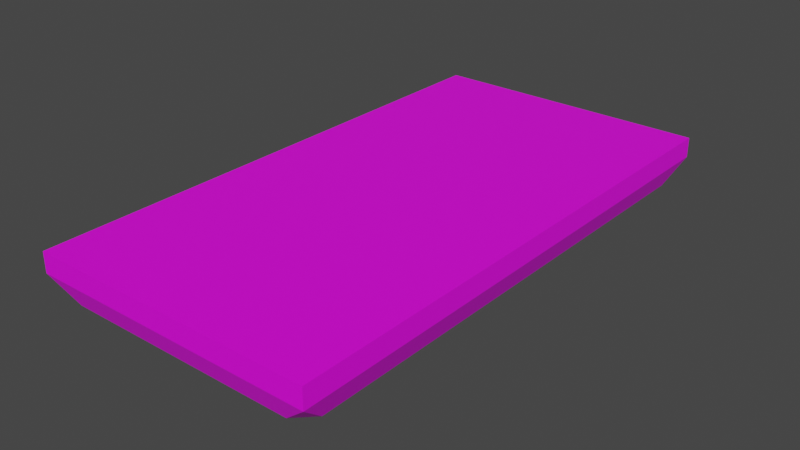 # Source: Platform.blend  (saved by Blender 2.93.20; exported with 4.5.12 LTS)
import bpy
from mathutils import Matrix  # noqa: F401  (used for matrix-valued properties, if any)

bpy.ops.wm.read_factory_settings(use_empty=True)
scene = bpy.context.scene
scene.name = 'Scene'

# ---- images (referenced by path relative to the original .blend; pixels are not part of the script)
import os
ASSET_DIR = os.environ.get("B2B_ASSET_DIR", "")  # directory of the original .blend (textures are referenced by path, not embedded)
HERE = os.path.dirname(os.path.abspath(__file__))  # packed textures are extracted next to this script under _unpacked/

def load_image(name, relpath, width, height, colorspace="sRGB"):
    """Load a texture the original file referenced (path relative to the .blend, or extracted next to this script)."""
    p = next((c for c in (os.path.join(HERE, relpath), os.path.join(ASSET_DIR, relpath)) if relpath and os.path.exists(c)), "")
    if p:
        img = bpy.data.images.load(p, check_existing=True)
        img.name = name
    else:  # same state as the original file: an image datablock whose file is absent (Cycles renders it pink)
        img = bpy.data.images.new(name, width, height)
        img.source = "FILE"
        img.filepath = "//" + (relpath or name)
    img.colorspace_settings.name = colorspace
    return img
img_platform_texture = load_image('platform-texture', 'platform-texture.png', 1024, 1024, 'sRGB')

# ---- materials (node trees are filled in below, after node groups)
mat_texture = bpy.data.materials.new('texture')
mat_texture.use_transparent_shadow = False

# ---- material node trees
mat_texture.use_nodes = True; mat_texture.node_tree.nodes.clear()
_N = mat_texture.node_tree.nodes; _L = mat_texture.node_tree.links
n0 = _N.new('ShaderNodeBsdfPrincipled'); n0.name = 'Principled BSDF'; n0.location = (10, 300)
n0.distribution = 'GGX'
n0.subsurface_method = 'BURLEY'
n0.inputs[3].default_value = 1.45
n0.inputs[27].default_value = (0.0, 0.0, 0.0, 1.0)
n0.inputs[28].default_value = 1.0
n1 = _N.new('ShaderNodeOutputMaterial'); n1.name = 'Material Output'; n1.location = (300, 300)
n2 = _N.new('ShaderNodeTexImage'); n2.name = 'Image Texture'; n2.location = (-280, 275)
n2.image = img_platform_texture
_L.new(n0.outputs[0], n1.inputs[0])
_L.new(n2.outputs[0], n0.inputs[0])
n1.is_active_output = True

# ---- world
world_world = bpy.data.worlds.new('World'); scene.world = world_world
world_world.use_nodes = True; world_world.node_tree.nodes.clear()
_N = world_world.node_tree.nodes; _L = world_world.node_tree.links
n0 = _N.new('ShaderNodeOutputWorld'); n0.name = 'World Output'; n0.location = (300, 300)
n1 = _N.new('ShaderNodeBackground'); n1.name = 'Background'; n1.location = (10, 300)
n1.inputs[0].default_value = (0.05088, 0.05088, 0.05088, 1.0)
_L.new(n1.outputs[0], n0.inputs[0])
n0.is_active_output = True
world_world.color = (0.05088, 0.05088, 0.05088)
world_world.use_sun_shadow = False
world_world.sun_shadow_jitter_overblur = 0.0

# ---- meshes
me_cube = bpy.data.meshes.new('Cube')
me_cube.from_pydata([(1.0, 1.89, 0.3055), (1.0, -1.89, 0.3055), (-1.0, 1.89, 0.3055), (-1.0, -1.89, 0.3055), (0.8039, 1.573, -0.1305), (0.6351, 1.525, -0.2004), (0.6828, 1.694, -0.1305), (0.9301, 1.699, -0.004276), (0.809, 1.82, -0.004276), (1.0, 1.89, 0.1645), (0.6351, -1.525, -0.2004), (0.8039, -1.573, -0.1305), (0.6828, -1.694, -0.1305), (0.9301, -1.699, -0.004276), (1.0, -1.89, 0.1645), (0.809, -1.82, -0.004276), (-0.809, 1.82, -0.004276), (-0.9301, 1.699, -0.004276), (-1.0, 1.89, 0.1645), (-0.6828, 1.694, -0.1305), (-0.6351, 1.525, -0.2004), (-0.8039, 1.573, -0.1305), (-0.6351, -1.525, -0.2004), (-0.6828, -1.694, -0.1305), (-0.8039, -1.573, -0.1305), (-0.809, -1.82, -0.004276), (-1.0, -1.89, 0.1645), (-0.9301, -1.699, -0.004276)], [], [(0, 2, 3, 1), (21, 24, 27, 17), (18, 2, 0, 9), (23, 12, 15, 25), (26, 3, 2, 18), (20, 5, 10, 22), (14, 1, 3, 26), (6, 19, 16, 8), (9, 0, 1, 14), (4, 5, 6), (7, 8, 9), (10, 11, 12), (13, 14, 15), (16, 17, 18), (19, 20, 21), (22, 23, 24), (25, 26, 27), (16, 19, 21, 17), (20, 22, 24, 21), (23, 25, 27, 24), (26, 18, 17, 27), (7, 4, 6, 8), (5, 20, 19, 6), (18, 9, 8, 16), (22, 10, 12, 23), (11, 13, 15, 12), (14, 26, 25, 15), (10, 5, 4, 11), (9, 14, 13, 7), (11, 4, 7, 13)])
_uv = me_cube.uv_layers.new(name='UVMap')
_uv.uv.foreach_set('vector', [0.625, 0.5, 0.875, 0.5, 0.875, 0.75, 0.625, 0.75, 0.1495, 0.521, 0.1495, 0.729, 0.1337, 0.7374, 0.1337, 0.5126, 0.5553, 0.25, 0.625, 0.25, 0.625, 0.5, 0.5553, 0.5, 0.1647, 0.737, 0.3354, 0.737, 0.3511, 0.7454, 0.1489, 0.7454, 0.5553, 0.0, 0.625, 0.0, 0.625, 0.25, 0.5553, 0.25, 0.1706, 0.5241, 0.3294, 0.5241, 0.3294, 0.7259, 0.1706, 0.7259, 0.5553, 0.75, 0.625, 0.75, 0.625, 1.0, 0.5553, 1.0, 0.3353, 0.513, 0.1647, 0.513, 0.1489, 0.5046, 0.3511, 0.5046, 0.5553, 0.5, 0.625, 0.5, 0.625, 0.75, 0.5553, 0.75, 0.3505, 0.521, 0.3417, 0.5241, 0.3354, 0.5176, 0.3663, 0.5086, 0.3511, 0.5, 0.375, 0.5, 0.3294, 0.7259, 0.3417, 0.729, 0.3354, 0.7324, 0.4632, 0.7374, 0.5065, 0.75, 0.4382, 0.7427, 0.1413, 0.5046, 0.125, 0.5126, 0.125, 0.5, 0.1647, 0.513, 0.1706, 0.5241, 0.1495, 0.521, 0.1706, 0.7259, 0.1647, 0.737, 0.1495, 0.729, 0.1413, 0.7454, 0.125, 0.75, 0.125, 0.7374, 0.1489, 0.5046, 0.1647, 0.513, 0.1495, 0.521, 0.1337, 0.5126, 0.1706, 0.5241, 0.1706, 0.7259, 0.1495, 0.729, 0.1495, 0.521, 0.1647, 0.737, 0.1489, 0.7454, 0.1337, 0.7374, 0.1495, 0.729, 0.125, 0.75, 0.125, 0.5, 0.1337, 0.5126, 0.1337, 0.7374, 0.3612, 0.5073, 0.3454, 0.5156, 0.3353, 0.513, 0.3511, 0.5046, 0.3294, 0.5241, 0.1706, 0.5241, 0.1647, 0.513, 0.3353, 0.513, 0.125, 0.5, 0.375, 0.5, 0.3511, 0.5046, 0.1489, 0.5046, 0.1706, 0.7259, 0.3294, 0.7259, 0.3354, 0.737, 0.1647, 0.737, 0.3454, 0.7344, 0.3612, 0.7427, 0.3511, 0.7454, 0.3354, 0.737, 0.375, 0.75, 0.125, 0.75, 0.1489, 0.7454, 0.3511, 0.7454, 0.3294, 0.7259, 0.3294, 0.5241, 0.385, 0.521, 0.385, 0.729, 0.5553, 0.5, 0.5553, 0.75, 0.4632, 0.7374, 0.4632, 0.5126, 0.385, 0.729, 0.385, 0.521, 0.4632, 0.5126, 0.4632, 0.7374])
me_cube.materials.append(mat_texture)
me_cube.use_remesh_preserve_volume = False
me_cube.use_remesh_preserve_attributes = False
me_cube.use_mirror_vertex_groups = False
me_cube.update()

# ---- objects
ob_cube = bpy.data.objects.new('Cube', me_cube)

# ---- transforms, parenting, visibility, modifiers, constraints
ob_cube.location = (0.0, 0.0, 0.0)
ob_cube.lock_rotations_4d = False
ob_cube.empty_display_type = 'ARROWS'
ob_cube.lineart.crease_threshold = 0.0

# ---- collection membership
scene.collection.objects.link(ob_cube)

# ---- scene / render settings (as saved in the file)
scene.frame_start = 1; scene.frame_end = 250; scene.frame_set(1)
scene.render.engine = 'BLENDER_EEVEE_NEXT'
scene.cycles.use_denoising = False
scene.cycles.samples = 128
scene.cycles.sampling_pattern = 'TABULATED_SOBOL'
scene.cycles.use_adaptive_sampling = False
scene.cycles.use_light_tree = False
scene.view_settings.view_transform = 'Filmic'
bpy.context.view_layer.update()

# ---- added for rendering (the .blend has no active camera and no usable light): camera, sun
cam_auto = bpy.data.cameras.new('AutoCamera')
cam_auto.lens = 50.0
cam_auto.sensor_width = 36.0
cam_auto.clip_end = 1000.0
ob_auto_camera = bpy.data.objects.new('AutoCamera', cam_auto)
scene.collection.objects.link(ob_auto_camera)
ob_auto_camera.location = (3.98412, -4.78095, 3.23984)
ob_auto_camera.rotation_euler = (1.09748, -7.21219e-08, 0.694738)
scene.camera = ob_auto_camera
light_auto_sun = bpy.data.lights.new('AutoSun', 'SUN')
light_auto_sun.energy = 3.0
light_auto_sun.angle = 0.0523599
ob_auto_sun = bpy.data.objects.new('AutoSun', light_auto_sun)
scene.collection.objects.link(ob_auto_sun)
ob_auto_sun.rotation_euler = (0.872665, 0.174533, 0.523599)
bpy.context.view_layer.update()
